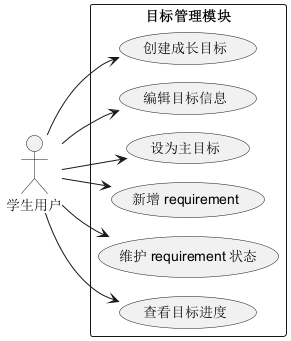

The diagram above was rendered by PlantUML. Its source (embedded in the PNG):
@startuml
!pragma layout smetana
left to right direction
actor "学生用户" as Student
rectangle "目标管理模块" {
  usecase "创建成长目标" as UC1
  usecase "编辑目标信息" as UC2
  usecase "设为主目标" as UC3
  usecase "新增 requirement" as UC4
  usecase "维护 requirement 状态" as UC5
  usecase "查看目标进度" as UC6
}
Student --> UC1
Student --> UC2
Student --> UC3
Student --> UC4
Student --> UC5
Student --> UC6
@enduml